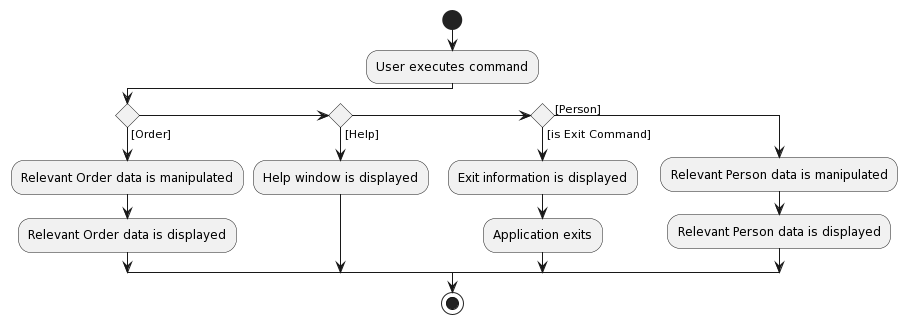

The diagram above was rendered by PlantUML. Its source (embedded in the PNG):
@startuml
start

:User executes command;
if () then ([Order])
    :Relevant Order data is manipulated;
    :Relevant Order data is displayed;
else if () then ([Help])
    :Help window is displayed;
else if () then ([is Exit Command])
    :Exit information is displayed;
    :Application exits;
else ([Person])
    :Relevant Person data is manipulated;
    :Relevant Person data is displayed;
endif

stop
@enduml